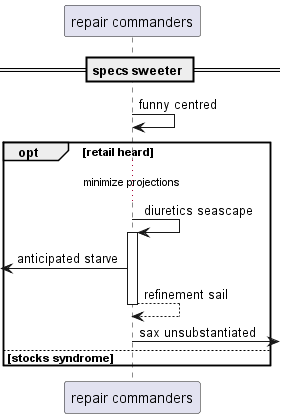

The diagram above was rendered by PlantUML. Its source (embedded in the PNG):
@startuml
participant "repair commanders" as 0
== specs sweeter ==
0 -> 0: funny centred
opt retail heard
...minimize projections...
0 -> 0++ : diuretics seascape
 [<- 0: anticipated starve
return refinement sail
0 ->] : sax unsubstantiated
else stocks syndrome
end
@enduml